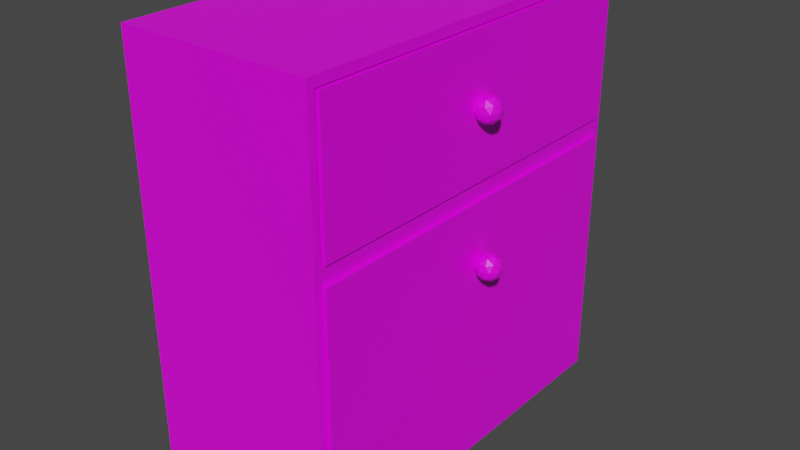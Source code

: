 # Source: chest.blend  (saved by Blender 3.1.7; exported with 4.5.12 LTS)
import bpy
from mathutils import Matrix  # noqa: F401  (used for matrix-valued properties, if any)

bpy.ops.wm.read_factory_settings(use_empty=True)
scene = bpy.context.scene
scene.name = 'Scene'

# ---- collections
col_chest = bpy.data.collections.new('Chest'); scene.collection.children.link(col_chest)

# ---- images (referenced by path relative to the original .blend; pixels are not part of the script)
import os
ASSET_DIR = os.environ.get("B2B_ASSET_DIR", "")  # directory of the original .blend (textures are referenced by path, not embedded)
HERE = os.path.dirname(os.path.abspath(__file__))  # packed textures are extracted next to this script under _unpacked/

def load_image(name, relpath, width, height, colorspace="sRGB"):
    """Load a texture the original file referenced (path relative to the .blend, or extracted next to this script)."""
    p = next((c for c in (os.path.join(HERE, relpath), os.path.join(ASSET_DIR, relpath)) if relpath and os.path.exists(c)), "")
    if p:
        img = bpy.data.images.load(p, check_existing=True)
        img.name = name
    else:  # same state as the original file: an image datablock whose file is absent (Cycles renders it pink)
        img = bpy.data.images.new(name, width, height)
        img.source = "FILE"
        img.filepath = "//" + (relpath or name)
    img.colorspace_settings.name = colorspace
    return img
img_wood_texture_jpg = load_image('wood texture.jpg', 'wood texture.jpg', 1024, 1024, 'sRGB')

# ---- materials (node trees are filled in below, after node groups)
mat_wood = bpy.data.materials.new('wood')
mat_wood.alpha_threshold = 0.0
mat_wood.use_transparent_shadow = False
mat_wood.line_color = (0.0, 0.0, 0.0, 1.0)

# ---- material node trees
mat_wood.use_nodes = True; mat_wood.node_tree.nodes.clear()
_N = mat_wood.node_tree.nodes; _L = mat_wood.node_tree.links
n0 = _N.new('ShaderNodeOutputMaterial'); n0.name = 'Material Output'; n0.location = (300, 300)
n1 = _N.new('ShaderNodeBsdfPrincipled'); n1.name = 'Principled BSDF'; n1.location = (10, 300)
n1.distribution = 'GGX'
n1.subsurface_method = 'RANDOM_WALK_SKIN'
n1.inputs[2].default_value = 0.4
n1.inputs[3].default_value = 1.45
n1.inputs[27].default_value = (0.0, 0.0, 0.0, 1.0)
n1.inputs[28].default_value = 1.0
n2 = _N.new('ShaderNodeTexImage'); n2.name = 'Image Texture'; n2.location = (-280, 260)
n2.image = img_wood_texture_jpg
_L.new(n1.outputs[0], n0.inputs[0])
_L.new(n2.outputs[0], n1.inputs[0])
n0.is_active_output = True

# ---- world
world_world = bpy.data.worlds.new('World'); scene.world = world_world
world_world.use_nodes = True; world_world.node_tree.nodes.clear()
_N = world_world.node_tree.nodes; _L = world_world.node_tree.links
n0 = _N.new('ShaderNodeOutputWorld'); n0.name = 'World Output'; n0.location = (300, 300)
n1 = _N.new('ShaderNodeBackground'); n1.name = 'Background'; n1.location = (10, 300)
n1.inputs[0].default_value = (0.05088, 0.05088, 0.05088, 1.0)
_L.new(n1.outputs[0], n0.inputs[0])
n0.is_active_output = True
world_world.color = (0.05088, 0.05088, 0.05088)
world_world.use_sun_shadow = False
world_world.sun_shadow_jitter_overblur = 0.0

# ---- meshes
me_cube_002 = bpy.data.meshes.new('Cube.002')
me_cube_002.from_pydata([(-0.9205, 0.9595, 0.2402), (-0.9205, 0.9595, -0.9673), (-0.9205, -0.9678, 0.2402), (-0.9205, -0.9678, -0.9673), (1.007, 0.9595, 0.2402), (1.007, 0.9595, -0.9673), (1.007, -0.9678, 0.2402), (1.007, -0.9678, -0.9673), (-0.8412, 0.9211, 0.2419), (-0.8412, 0.9211, -0.908), (-0.8412, -0.9387, 0.2419), (-0.8412, -0.9387, -0.908), (0.9275, 0.9211, 0.2419), (0.9275, 0.9211, -0.908), (0.9275, -0.9387, 0.2419), (0.9275, -0.9387, -0.908)], [], [(5, 7, 6, 4), (2, 6, 7, 3), (3, 7, 5, 1), (1, 5, 4, 0), (1, 0, 2, 3), (13, 12, 14, 15), (10, 11, 15, 14), (11, 9, 13, 15), (9, 8, 12, 13), (9, 11, 10, 8), (0, 4, 12, 8), (4, 6, 14, 12), (2, 0, 8, 10), (6, 2, 10, 14)])
_uv = me_cube_002.uv_layers.new(name='UVMap')
_uv.uv.foreach_set('vector', [0.375, 0.5, 0.375, 0.75, 0.5341, 0.75, 0.5341, 0.5, 0.5341, 0.75, 0.5341, 0.75, 0.375, 0.75, 0.375, 0.75, 0.375, 0.75, 0.375, 0.75, 0.375, 0.5, 0.375, 0.5, 0.375, 0.5, 0.375, 0.5, 0.5341, 0.5, 0.5341, 0.5, 0.375, 0.5, 0.5341, 0.5, 0.5341, 0.75, 0.375, 0.75, 0.375, 0.5, 0.5341, 0.5, 0.5341, 0.75, 0.375, 0.75, 0.5341, 0.75, 0.375, 0.75, 0.375, 0.75, 0.5341, 0.75, 0.375, 0.75, 0.375, 0.5, 0.375, 0.5, 0.375, 0.75, 0.375, 0.5, 0.5341, 0.5, 0.5341, 0.5, 0.375, 0.5, 0.375, 0.5, 0.375, 0.75, 0.5341, 0.75, 0.5341, 0.5, 0.5341, 0.5, 0.5341, 0.5, 0.5341, 0.5, 0.5341, 0.5, 0.5341, 0.5, 0.5341, 0.75, 0.5341, 0.75, 0.5341, 0.5, 0.5341, 0.75, 0.5341, 0.5, 0.5341, 0.5, 0.5341, 0.75, 0.5341, 0.75, 0.5341, 0.75, 0.5341, 0.75, 0.5341, 0.75])
me_cube_002.materials.append(mat_wood)
me_cube_002.use_remesh_preserve_volume = False
me_cube_002.use_remesh_preserve_attributes = False
me_cube_002.use_mirror_vertex_groups = False
me_cube_002.update()
me_cube = bpy.data.meshes.new('Cube')
me_cube.from_pydata([(1.0, 1.0, 1.0), (1.0, 1.0, -1.0), (1.0, -1.0, 1.0), (1.0, -1.0, -1.0), (-1.0, 1.0, 1.0), (-1.0, 1.0, -1.0), (-1.0, -1.0, 1.0), (-1.0, -1.0, -1.0), (1.0, 1.0, 0.2728), (-1.0, -1.0, 0.2728), (1.0, -1.0, 0.2728), (-1.0, 1.0, 0.2728), (1.0, 0.9574, 0.9579), (1.0, -0.9639, 0.9579), (1.0, 0.9574, 0.3149), (1.0, -0.9639, 0.3149), (-0.9302, 0.9574, 0.9579), (-0.9302, -0.9639, 0.9579), (-0.9302, 0.9574, 0.3149), (-0.9302, -0.9639, 0.3149), (1.0, 0.9595, 0.2402), (1.0, 0.9595, -0.9673), (1.0, -0.9678, 0.2402), (1.0, -0.9678, -0.9673), (-0.9205, 0.9595, 0.2402), (-0.9205, 0.9595, -0.9673), (-0.9205, -0.9678, 0.2402), (-0.9205, -0.9678, -0.9673), (1.007, 0.9595, 0.2402), (1.007, -0.9678, 0.2402)], [], [(0, 4, 6, 2), (10, 2, 6, 9), (9, 6, 4, 11), (5, 1, 3, 7), (2, 10, 15, 13), (11, 4, 0, 8), (5, 11, 8, 1), (8, 10, 22, 20), (7, 9, 11, 5), (3, 10, 9, 7), (12, 13, 17, 16), (8, 0, 12, 14), (10, 8, 14, 15), (0, 2, 13, 12), (18, 16, 17, 19), (15, 14, 18, 19), (14, 12, 16, 18), (13, 15, 19, 17), (23, 21, 25, 27), (10, 3, 23, 22), (1, 8, 20, 21), (3, 1, 21, 23), (24, 26, 29, 28), (21, 20, 24, 25), (22, 23, 27, 26)])
_uv = me_cube.uv_layers.new(name='UVMap')
_uv.uv.foreach_set('vector', [0.625, 0.5, 0.875, 0.5, 0.875, 0.75, 0.625, 0.75, 0.5341, 0.75, 0.625, 0.75, 0.625, 1.0, 0.5341, 1.0, 0.5341, 0.0, 0.625, 0.0, 0.625, 0.25, 0.5341, 0.25, 0.125, 0.5, 0.375, 0.5, 0.375, 0.75, 0.125, 0.75, 0.625, 0.75, 0.5341, 0.75, 0.5341, 0.75, 0.625, 0.75, 0.5341, 0.25, 0.625, 0.25, 0.625, 0.5, 0.5341, 0.5, 0.375, 0.25, 0.5341, 0.25, 0.5341, 0.5, 0.375, 0.5, 0.5341, 0.5, 0.5341, 0.75, 0.5341, 0.75, 0.5341, 0.5, 0.375, 0.0, 0.5341, 0.0, 0.5341, 0.25, 0.375, 0.25, 0.375, 0.75, 0.5341, 0.75, 0.5341, 1.0, 0.375, 1.0, 0.625, 0.5, 0.625, 0.75, 0.625, 0.75, 0.625, 0.5, 0.5341, 0.5, 0.625, 0.5, 0.625, 0.5, 0.5341, 0.5, 0.5341, 0.75, 0.5341, 0.5, 0.5341, 0.5, 0.5341, 0.75, 0.625, 0.5, 0.625, 0.75, 0.625, 0.75, 0.625, 0.5, 0.5341, 0.5, 0.625, 0.5, 0.625, 0.75, 0.5341, 0.75, 0.5341, 0.75, 0.5341, 0.5, 0.5341, 0.5, 0.5341, 0.75, 0.5341, 0.5, 0.625, 0.5, 0.625, 0.5, 0.5341, 0.5, 0.625, 0.75, 0.5341, 0.75, 0.5341, 0.75, 0.625, 0.75, 0.375, 0.75, 0.375, 0.5, 0.375, 0.5, 0.375, 0.75, 0.5341, 0.75, 0.375, 0.75, 0.375, 0.75, 0.5341, 0.75, 0.375, 0.5, 0.5341, 0.5, 0.5341, 0.5, 0.375, 0.5, 0.375, 0.75, 0.375, 0.5, 0.375, 0.5, 0.375, 0.75, 0.5341, 0.5, 0.5341, 0.75, 0.5341, 0.75, 0.5341, 0.5, 0.375, 0.5, 0.5341, 0.5, 0.5341, 0.5, 0.375, 0.5, 0.5341, 0.75, 0.375, 0.75, 0.375, 0.75, 0.5341, 0.75])
me_cube.materials.append(mat_wood)
me_cube.use_remesh_preserve_volume = False
me_cube.use_remesh_preserve_attributes = False
me_cube.use_mirror_vertex_groups = False
me_cube.update()
me_cube_001 = bpy.data.meshes.new('Cube.001')
me_cube_001.from_pydata([(-0.9205, 0.9595, 0.2402), (-0.9205, 0.9595, -0.9673), (-0.9205, -0.9678, 0.2402), (-0.9205, -0.9678, -0.9673), (1.007, 0.9595, 0.2402), (1.007, 0.9595, -0.9673), (1.007, -0.9678, 0.2402), (1.007, -0.9678, -0.9673), (-0.8412, 0.9211, 0.2419), (-0.8412, 0.9211, -0.908), (-0.8412, -0.9387, 0.2419), (-0.8412, -0.9387, -0.908), (0.9275, 0.9211, 0.2419), (0.9275, 0.9211, -0.908), (0.9275, -0.9387, 0.2419), (0.9275, -0.9387, -0.908)], [], [(5, 7, 6, 4), (2, 6, 7, 3), (3, 7, 5, 1), (1, 5, 4, 0), (1, 0, 2, 3), (13, 12, 14, 15), (10, 11, 15, 14), (11, 9, 13, 15), (9, 8, 12, 13), (9, 11, 10, 8), (0, 4, 12, 8), (4, 6, 14, 12), (2, 0, 8, 10), (6, 2, 10, 14)])
_uv = me_cube_001.uv_layers.new(name='UVMap')
_uv.uv.foreach_set('vector', [0.375, 0.5, 0.375, 0.75, 0.5341, 0.75, 0.5341, 0.5, 0.5341, 0.75, 0.5341, 0.75, 0.375, 0.75, 0.375, 0.75, 0.375, 0.75, 0.375, 0.75, 0.375, 0.5, 0.375, 0.5, 0.375, 0.5, 0.375, 0.5, 0.5341, 0.5, 0.5341, 0.5, 0.375, 0.5, 0.5341, 0.5, 0.5341, 0.75, 0.375, 0.75, 0.375, 0.5, 0.5341, 0.5, 0.5341, 0.75, 0.375, 0.75, 0.5341, 0.75, 0.375, 0.75, 0.375, 0.75, 0.5341, 0.75, 0.375, 0.75, 0.375, 0.5, 0.375, 0.5, 0.375, 0.75, 0.375, 0.5, 0.5341, 0.5, 0.5341, 0.5, 0.375, 0.5, 0.375, 0.5, 0.375, 0.75, 0.5341, 0.75, 0.5341, 0.5, 0.5341, 0.5, 0.5341, 0.5, 0.5341, 0.5, 0.5341, 0.5, 0.5341, 0.5, 0.5341, 0.75, 0.5341, 0.75, 0.5341, 0.5, 0.5341, 0.75, 0.5341, 0.5, 0.5341, 0.5, 0.5341, 0.75, 0.5341, 0.75, 0.5341, 0.75, 0.5341, 0.75, 0.5341, 0.75])
me_cube_001.materials.append(mat_wood)
me_cube_001.use_remesh_preserve_volume = False
me_cube_001.use_remesh_preserve_attributes = False
me_cube_001.use_mirror_vertex_groups = False
me_cube_001.update()
me_cube_003 = bpy.data.meshes.new('Cube.003')
me_cube_003.from_pydata([(0.0, 3.586e-08, -0.1155), (0.09689, -0.03487, -0.05167), (-0.03701, -0.05642, -0.05167), (-0.1198, 3.586e-08, -0.05167), (-0.03701, 0.05642, -0.05167), (0.09689, 0.03487, -0.05167), (0.03701, -0.05642, 0.05167), (-0.09689, -0.03487, 0.05167), (-0.09689, 0.03487, 0.05167), (0.03701, 0.05642, 0.05167), (0.1198, 3.586e-08, 0.05167), (0.0, 3.586e-08, 0.1155), (-0.02175, -0.03316, -0.09827), (0.05695, -0.02049, -0.09827), (0.0352, -0.05366, -0.06074), (0.1139, 3.586e-08, -0.06074), (0.05695, 0.02049, -0.09827), (-0.07039, 3.586e-08, -0.09827), (-0.09214, -0.03316, -0.06074), (-0.02175, 0.03316, -0.09827), (-0.09214, 0.03316, -0.06074), (0.0352, 0.05366, -0.06074), (0.1273, -0.02049, 0.0), (0.1273, 0.02049, 0.0), (0.0, -0.06632, 0.0), (0.0787, -0.05366, 0.0), (-0.1273, -0.02049, 0.0), (-0.0787, -0.05366, 0.0), (-0.0787, 0.05366, 0.0), (-0.1273, 0.02049, 0.0), (0.0787, 0.05366, 0.0), (0.0, 0.06632, 0.0), (0.09214, -0.03316, 0.06074), (-0.0352, -0.05366, 0.06074), (-0.1139, 3.586e-08, 0.06074), (-0.0352, 0.05366, 0.06074), (0.09214, 0.03316, 0.06074), (0.02175, -0.03316, 0.09827), (0.07039, 3.586e-08, 0.09827), (-0.05695, -0.02049, 0.09827), (-0.05695, 0.02049, 0.09827), (0.02175, 0.03316, 0.09827)], [], [(0, 13, 12), (1, 13, 15), (0, 12, 17), (0, 17, 19), (0, 19, 16), (1, 15, 22), (2, 14, 24), (3, 18, 26), (4, 20, 28), (5, 21, 30), (1, 22, 25), (2, 24, 27), (3, 26, 29), (4, 28, 31), (5, 30, 23), (6, 32, 37), (7, 33, 39), (8, 34, 40), (9, 35, 41), (10, 36, 38), (38, 41, 11), (38, 36, 41), (36, 9, 41), (41, 40, 11), (41, 35, 40), (35, 8, 40), (40, 39, 11), (40, 34, 39), (34, 7, 39), (39, 37, 11), (39, 33, 37), (33, 6, 37), (37, 38, 11), (37, 32, 38), (32, 10, 38), (23, 36, 10), (23, 30, 36), (30, 9, 36), (31, 35, 9), (31, 28, 35), (28, 8, 35), (29, 34, 8), (29, 26, 34), (26, 7, 34), (27, 33, 7), (27, 24, 33), (24, 6, 33), (25, 32, 6), (25, 22, 32), (22, 10, 32), (30, 31, 9), (30, 21, 31), (21, 4, 31), (28, 29, 8), (28, 20, 29), (20, 3, 29), (26, 27, 7), (26, 18, 27), (18, 2, 27), (24, 25, 6), (24, 14, 25), (14, 1, 25), (22, 23, 10), (22, 15, 23), (15, 5, 23), (16, 21, 5), (16, 19, 21), (19, 4, 21), (19, 20, 4), (19, 17, 20), (17, 3, 20), (17, 18, 3), (17, 12, 18), (12, 2, 18), (15, 16, 5), (15, 13, 16), (13, 0, 16), (12, 14, 2), (12, 13, 14), (13, 1, 14)])
_uv = me_cube_003.uv_layers.new(name='UVMap')
_uv.uv.foreach_set('vector', [0.1818, 0.0, 0.2273, 0.07873, 0.1364, 0.07873, 0.2727, 0.1575, 0.3182, 0.07873, 0.3636, 0.1575, 0.9091, 0.0, 0.9545, 0.07873, 0.8636, 0.07873, 0.7273, 0.0, 0.7727, 0.07873, 0.6818, 0.07873, 0.5455, 0.0, 0.5909, 0.07873, 0.5, 0.07873, 0.2727, 0.1575, 0.3636, 0.1575, 0.3182, 0.2362, 0.09091, 0.1575, 0.1818, 0.1575, 0.1364, 0.2362, 0.8182, 0.1575, 0.9091, 0.1575, 0.8636, 0.2362, 0.6364, 0.1575, 0.7273, 0.1575, 0.6818, 0.2362, 0.4545, 0.1575, 0.5455, 0.1575, 0.5, 0.2362, 0.2727, 0.1575, 0.3182, 0.2362, 0.2273, 0.2362, 0.09091, 0.1575, 0.1364, 0.2362, 0.04546, 0.2362, 0.8182, 0.1575, 0.8636, 0.2362, 0.7727, 0.2362, 0.6364, 0.1575, 0.6818, 0.2362, 0.5909, 0.2362, 0.4545, 0.1575, 0.5, 0.2362, 0.4091, 0.2362, 0.1818, 0.3149, 0.2727, 0.3149, 0.2273, 0.3937, 0.0, 0.3149, 0.09091, 0.3149, 0.04546, 0.3937, 0.7273, 0.3149, 0.8182, 0.3149, 0.7727, 0.3937, 0.5455, 0.3149, 0.6364, 0.3149, 0.5909, 0.3937, 0.3636, 0.3149, 0.4545, 0.3149, 0.4091, 0.3937, 0.4091, 0.3937, 0.5, 0.3937, 0.4545, 0.4724, 0.4091, 0.3937, 0.4545, 0.3149, 0.5, 0.3937, 0.4545, 0.3149, 0.5455, 0.3149, 0.5, 0.3937, 0.5909, 0.3937, 0.6818, 0.3937, 0.6364, 0.4724, 0.5909, 0.3937, 0.6364, 0.3149, 0.6818, 0.3937, 0.6364, 0.3149, 0.7273, 0.3149, 0.6818, 0.3937, 0.7727, 0.3937, 0.8636, 0.3937, 0.8182, 0.4724, 0.7727, 0.3937, 0.8182, 0.3149, 0.8636, 0.3937, 0.8182, 0.3149, 0.9091, 0.3149, 0.8636, 0.3937, 0.04546, 0.3937, 0.1364, 0.3937, 0.09091, 0.4724, 0.04546, 0.3937, 0.09091, 0.3149, 0.1364, 0.3937, 0.09091, 0.3149, 0.1818, 0.3149, 0.1364, 0.3937, 0.2273, 0.3937, 0.3182, 0.3937, 0.2727, 0.4724, 0.2273, 0.3937, 0.2727, 0.3149, 0.3182, 0.3937, 0.2727, 0.3149, 0.3636, 0.3149, 0.3182, 0.3937, 0.4091, 0.2362, 0.4545, 0.3149, 0.3636, 0.3149, 0.4091, 0.2362, 0.5, 0.2362, 0.4545, 0.3149, 0.5, 0.2362, 0.5455, 0.3149, 0.4545, 0.3149, 0.5909, 0.2362, 0.6364, 0.3149, 0.5455, 0.3149, 0.5909, 0.2362, 0.6818, 0.2362, 0.6364, 0.3149, 0.6818, 0.2362, 0.7273, 0.3149, 0.6364, 0.3149, 0.7727, 0.2362, 0.8182, 0.3149, 0.7273, 0.3149, 0.7727, 0.2362, 0.8636, 0.2362, 0.8182, 0.3149, 0.8636, 0.2362, 0.9091, 0.3149, 0.8182, 0.3149, 0.04546, 0.2362, 0.09091, 0.3149, 0.0, 0.3149, 0.04546, 0.2362, 0.1364, 0.2362, 0.09091, 0.3149, 0.1364, 0.2362, 0.1818, 0.3149, 0.09091, 0.3149, 0.2273, 0.2362, 0.2727, 0.3149, 0.1818, 0.3149, 0.2273, 0.2362, 0.3182, 0.2362, 0.2727, 0.3149, 0.3182, 0.2362, 0.3636, 0.3149, 0.2727, 0.3149, 0.5, 0.2362, 0.5909, 0.2362, 0.5455, 0.3149, 0.5, 0.2362, 0.5455, 0.1575, 0.5909, 0.2362, 0.5455, 0.1575, 0.6364, 0.1575, 0.5909, 0.2362, 0.6818, 0.2362, 0.7727, 0.2362, 0.7273, 0.3149, 0.6818, 0.2362, 0.7273, 0.1575, 0.7727, 0.2362, 0.7273, 0.1575, 0.8182, 0.1575, 0.7727, 0.2362, 0.8636, 0.2362, 0.9545, 0.2362, 0.9091, 0.3149, 0.8636, 0.2362, 0.9091, 0.1575, 0.9545, 0.2362, 0.9091, 0.1575, 1.0, 0.1575, 0.9545, 0.2362, 0.1364, 0.2362, 0.2273, 0.2362, 0.1818, 0.3149, 0.1364, 0.2362, 0.1818, 0.1575, 0.2273, 0.2362, 0.1818, 0.1575, 0.2727, 0.1575, 0.2273, 0.2362, 0.3182, 0.2362, 0.4091, 0.2362, 0.3636, 0.3149, 0.3182, 0.2362, 0.3636, 0.1575, 0.4091, 0.2362, 0.3636, 0.1575, 0.4545, 0.1575, 0.4091, 0.2362, 0.5, 0.07873, 0.5455, 0.1575, 0.4545, 0.1575, 0.5, 0.07873, 0.5909, 0.07873, 0.5455, 0.1575, 0.5909, 0.07873, 0.6364, 0.1575, 0.5455, 0.1575, 0.6818, 0.07873, 0.7273, 0.1575, 0.6364, 0.1575, 0.6818, 0.07873, 0.7727, 0.07873, 0.7273, 0.1575, 0.7727, 0.07873, 0.8182, 0.1575, 0.7273, 0.1575, 0.8636, 0.07873, 0.9091, 0.1575, 0.8182, 0.1575, 0.8636, 0.07873, 0.9545, 0.07873, 0.9091, 0.1575, 0.9545, 0.07873, 1.0, 0.1575, 0.9091, 0.1575, 0.3636, 0.1575, 0.4091, 0.07873, 0.4545, 0.1575, 0.3636, 0.1575, 0.3182, 0.07873, 0.4091, 0.07873, 0.3182, 0.07873, 0.3636, 0.0, 0.4091, 0.07873, 0.1364, 0.07873, 0.1818, 0.1575, 0.09091, 0.1575, 0.1364, 0.07873, 0.2273, 0.07873, 0.1818, 0.1575, 0.2273, 0.07873, 0.2727, 0.1575, 0.1818, 0.1575])
me_cube_003.materials.append(mat_wood)
me_cube_003.use_remesh_preserve_volume = False
me_cube_003.use_remesh_preserve_attributes = False
me_cube_003.use_mirror_vertex_groups = False
me_cube_003.update()
me_cube_004 = bpy.data.meshes.new('Cube.004')
me_cube_004.from_pydata([(-1.192e-07, 0.0, -0.1152), (0.0966, -0.03477, -0.05152), (-0.0369, -0.05625, -0.05152), (-0.1194, 0.0, -0.05151), (-0.0369, 0.05625, -0.05152), (0.0966, 0.03477, -0.05152), (0.0369, -0.05625, 0.05152), (-0.0966, -0.03477, 0.05152), (-0.0966, 0.03477, 0.05152), (0.0369, 0.05625, 0.05152), (0.1194, 0.0, 0.05151), (-1.192e-07, 0.0, 0.1152), (-0.02169, -0.03306, -0.09799), (0.05678, -0.02043, -0.09799), (0.03509, -0.0535, -0.06056), (0.1136, 0.0, -0.06056), (0.05678, 0.02043, -0.09799), (-0.07019, 0.0, -0.09799), (-0.09187, -0.03306, -0.06056), (-0.02169, 0.03306, -0.09799), (-0.09187, 0.03306, -0.06056), (0.03509, 0.0535, -0.06056), (0.127, -0.02043, 0.0), (0.127, 0.02043, 0.0), (-1.192e-07, -0.06613, 0.0), (0.07847, -0.0535, 0.0), (-0.127, -0.02043, 0.0), (-0.07847, -0.0535, 0.0), (-0.07847, 0.0535, 0.0), (-0.127, 0.02043, 0.0), (0.07847, 0.0535, 0.0), (-1.192e-07, 0.06613, 0.0), (0.09187, -0.03306, 0.06056), (-0.03509, -0.0535, 0.06056), (-0.1136, 0.0, 0.06056), (-0.03509, 0.0535, 0.06056), (0.09187, 0.03306, 0.06056), (0.02169, -0.03306, 0.09799), (0.07019, 0.0, 0.09799), (-0.05678, -0.02043, 0.09799), (-0.05678, 0.02043, 0.09799), (0.02169, 0.03306, 0.09799)], [], [(0, 13, 12), (1, 13, 15), (0, 12, 17), (0, 17, 19), (0, 19, 16), (1, 15, 22), (2, 14, 24), (3, 18, 26), (4, 20, 28), (5, 21, 30), (1, 22, 25), (2, 24, 27), (3, 26, 29), (4, 28, 31), (5, 30, 23), (6, 32, 37), (7, 33, 39), (8, 34, 40), (9, 35, 41), (10, 36, 38), (38, 41, 11), (38, 36, 41), (36, 9, 41), (41, 40, 11), (41, 35, 40), (35, 8, 40), (40, 39, 11), (40, 34, 39), (34, 7, 39), (39, 37, 11), (39, 33, 37), (33, 6, 37), (37, 38, 11), (37, 32, 38), (32, 10, 38), (23, 36, 10), (23, 30, 36), (30, 9, 36), (31, 35, 9), (31, 28, 35), (28, 8, 35), (29, 34, 8), (29, 26, 34), (26, 7, 34), (27, 33, 7), (27, 24, 33), (24, 6, 33), (25, 32, 6), (25, 22, 32), (22, 10, 32), (30, 31, 9), (30, 21, 31), (21, 4, 31), (28, 29, 8), (28, 20, 29), (20, 3, 29), (26, 27, 7), (26, 18, 27), (18, 2, 27), (24, 25, 6), (24, 14, 25), (14, 1, 25), (22, 23, 10), (22, 15, 23), (15, 5, 23), (16, 21, 5), (16, 19, 21), (19, 4, 21), (19, 20, 4), (19, 17, 20), (17, 3, 20), (17, 18, 3), (17, 12, 18), (12, 2, 18), (15, 16, 5), (15, 13, 16), (13, 0, 16), (12, 14, 2), (12, 13, 14), (13, 1, 14)])
_uv = me_cube_004.uv_layers.new(name='UVMap')
_uv.uv.foreach_set('vector', [0.1818, 0.0, 0.2273, 0.07873, 0.1364, 0.07873, 0.2727, 0.1575, 0.3182, 0.07873, 0.3636, 0.1575, 0.9091, 0.0, 0.9545, 0.07873, 0.8636, 0.07873, 0.7273, 0.0, 0.7727, 0.07873, 0.6818, 0.07873, 0.5455, 0.0, 0.5909, 0.07873, 0.5, 0.07873, 0.2727, 0.1575, 0.3636, 0.1575, 0.3182, 0.2362, 0.09091, 0.1575, 0.1818, 0.1575, 0.1364, 0.2362, 0.8182, 0.1575, 0.9091, 0.1575, 0.8636, 0.2362, 0.6364, 0.1575, 0.7273, 0.1575, 0.6818, 0.2362, 0.4545, 0.1575, 0.5455, 0.1575, 0.5, 0.2362, 0.2727, 0.1575, 0.3182, 0.2362, 0.2273, 0.2362, 0.09091, 0.1575, 0.1364, 0.2362, 0.04546, 0.2362, 0.8182, 0.1575, 0.8636, 0.2362, 0.7727, 0.2362, 0.6364, 0.1575, 0.6818, 0.2362, 0.5909, 0.2362, 0.4545, 0.1575, 0.5, 0.2362, 0.4091, 0.2362, 0.1818, 0.3149, 0.2727, 0.3149, 0.2273, 0.3937, 0.0, 0.3149, 0.09091, 0.3149, 0.04546, 0.3937, 0.7273, 0.3149, 0.8182, 0.3149, 0.7727, 0.3937, 0.5455, 0.3149, 0.6364, 0.3149, 0.5909, 0.3937, 0.3636, 0.3149, 0.4545, 0.3149, 0.4091, 0.3937, 0.4091, 0.3937, 0.5, 0.3937, 0.4545, 0.4724, 0.4091, 0.3937, 0.4545, 0.3149, 0.5, 0.3937, 0.4545, 0.3149, 0.5455, 0.3149, 0.5, 0.3937, 0.5909, 0.3937, 0.6818, 0.3937, 0.6364, 0.4724, 0.5909, 0.3937, 0.6364, 0.3149, 0.6818, 0.3937, 0.6364, 0.3149, 0.7273, 0.3149, 0.6818, 0.3937, 0.7727, 0.3937, 0.8636, 0.3937, 0.8182, 0.4724, 0.7727, 0.3937, 0.8182, 0.3149, 0.8636, 0.3937, 0.8182, 0.3149, 0.9091, 0.3149, 0.8636, 0.3937, 0.04546, 0.3937, 0.1364, 0.3937, 0.09091, 0.4724, 0.04546, 0.3937, 0.09091, 0.3149, 0.1364, 0.3937, 0.09091, 0.3149, 0.1818, 0.3149, 0.1364, 0.3937, 0.2273, 0.3937, 0.3182, 0.3937, 0.2727, 0.4724, 0.2273, 0.3937, 0.2727, 0.3149, 0.3182, 0.3937, 0.2727, 0.3149, 0.3636, 0.3149, 0.3182, 0.3937, 0.4091, 0.2362, 0.4545, 0.3149, 0.3636, 0.3149, 0.4091, 0.2362, 0.5, 0.2362, 0.4545, 0.3149, 0.5, 0.2362, 0.5455, 0.3149, 0.4545, 0.3149, 0.5909, 0.2362, 0.6364, 0.3149, 0.5455, 0.3149, 0.5909, 0.2362, 0.6818, 0.2362, 0.6364, 0.3149, 0.6818, 0.2362, 0.7273, 0.3149, 0.6364, 0.3149, 0.7727, 0.2362, 0.8182, 0.3149, 0.7273, 0.3149, 0.7727, 0.2362, 0.8636, 0.2362, 0.8182, 0.3149, 0.8636, 0.2362, 0.9091, 0.3149, 0.8182, 0.3149, 0.04546, 0.2362, 0.09091, 0.3149, 0.0, 0.3149, 0.04546, 0.2362, 0.1364, 0.2362, 0.09091, 0.3149, 0.1364, 0.2362, 0.1818, 0.3149, 0.09091, 0.3149, 0.2273, 0.2362, 0.2727, 0.3149, 0.1818, 0.3149, 0.2273, 0.2362, 0.3182, 0.2362, 0.2727, 0.3149, 0.3182, 0.2362, 0.3636, 0.3149, 0.2727, 0.3149, 0.5, 0.2362, 0.5909, 0.2362, 0.5455, 0.3149, 0.5, 0.2362, 0.5455, 0.1575, 0.5909, 0.2362, 0.5455, 0.1575, 0.6364, 0.1575, 0.5909, 0.2362, 0.6818, 0.2362, 0.7727, 0.2362, 0.7273, 0.3149, 0.6818, 0.2362, 0.7273, 0.1575, 0.7727, 0.2362, 0.7273, 0.1575, 0.8182, 0.1575, 0.7727, 0.2362, 0.8636, 0.2362, 0.9545, 0.2362, 0.9091, 0.3149, 0.8636, 0.2362, 0.9091, 0.1575, 0.9545, 0.2362, 0.9091, 0.1575, 1.0, 0.1575, 0.9545, 0.2362, 0.1364, 0.2362, 0.2273, 0.2362, 0.1818, 0.3149, 0.1364, 0.2362, 0.1818, 0.1575, 0.2273, 0.2362, 0.1818, 0.1575, 0.2727, 0.1575, 0.2273, 0.2362, 0.3182, 0.2362, 0.4091, 0.2362, 0.3636, 0.3149, 0.3182, 0.2362, 0.3636, 0.1575, 0.4091, 0.2362, 0.3636, 0.1575, 0.4545, 0.1575, 0.4091, 0.2362, 0.5, 0.07873, 0.5455, 0.1575, 0.4545, 0.1575, 0.5, 0.07873, 0.5909, 0.07873, 0.5455, 0.1575, 0.5909, 0.07873, 0.6364, 0.1575, 0.5455, 0.1575, 0.6818, 0.07873, 0.7273, 0.1575, 0.6364, 0.1575, 0.6818, 0.07873, 0.7727, 0.07873, 0.7273, 0.1575, 0.7727, 0.07873, 0.8182, 0.1575, 0.7273, 0.1575, 0.8636, 0.07873, 0.9091, 0.1575, 0.8182, 0.1575, 0.8636, 0.07873, 0.9545, 0.07873, 0.9091, 0.1575, 0.9545, 0.07873, 1.0, 0.1575, 0.9091, 0.1575, 0.3636, 0.1575, 0.4091, 0.07873, 0.4545, 0.1575, 0.3636, 0.1575, 0.3182, 0.07873, 0.4091, 0.07873, 0.3182, 0.07873, 0.3636, 0.0, 0.4091, 0.07873, 0.1364, 0.07873, 0.1818, 0.1575, 0.09091, 0.1575, 0.1364, 0.07873, 0.2273, 0.07873, 0.1818, 0.1575, 0.2273, 0.07873, 0.2727, 0.1575, 0.1818, 0.1575])
me_cube_004.materials.append(mat_wood)
me_cube_004.use_remesh_preserve_volume = False
me_cube_004.use_remesh_preserve_attributes = False
me_cube_004.use_mirror_vertex_groups = False
me_cube_004.update()
arm_armature = bpy.data.armatures.new('Armature')  # bones are not reproduced
arm_armature_001 = bpy.data.armatures.new('Armature.001')  # bones are not reproduced
arm_armature_002 = bpy.data.armatures.new('Armature.002')  # bones are not reproduced
arm_armature_003 = bpy.data.armatures.new('Armature.003')  # bones are not reproduced

# ---- objects
ob_upper_drawer = bpy.data.objects.new('upper_drawer', me_cube_002)
ob_main_body = bpy.data.objects.new('main body', me_cube)
ob_lower_drawer = bpy.data.objects.new('lower_drawer', me_cube_001)
ob_handle_001 = bpy.data.objects.new('handle.001', me_cube_003)
ob_handle_002 = bpy.data.objects.new('handle.002', me_cube_004)
ob_drawer1 = bpy.data.objects.new('drawer1', arm_armature)
ob_drawer2 = bpy.data.objects.new('drawer2', arm_armature_001)
ob_handle2 = bpy.data.objects.new('handle2', arm_armature_002)
ob_handle1 = bpy.data.objects.new('handle1', arm_armature_003)

# ---- transforms, parenting, visibility, modifiers, constraints
ob_upper_drawer.parent = ob_drawer1
ob_upper_drawer.matrix_parent_inverse = Matrix(((-2.775e-08, 0.6349, -2.168e-22, 1.837e-07), (2.775e-08, 1.213e-15, 0.6349, -0.7461), (0.6349, 2.775e-08, -2.775e-08, -1.909), (-0.0, 0.0, 0.0, 1.0)))
ob_upper_drawer.location = (3.747, 0.01429, 1.624)
ob_upper_drawer.scale = (0.9871, 1.993, 1.144)
ob_upper_drawer.lock_rotations_4d = False
ob_upper_drawer.empty_display_type = 'ARROWS'
ob_upper_drawer.lineart.crease_threshold = 0.0
_vg = ob_upper_drawer.vertex_groups.new(name='Bone')
for _i, _w in zip([0, 1, 2, 3, 4, 5, 6, 7, 8, 9, 10, 11, 12, 13, 14, 15], [1.0, 1.0, 1.0, 1.0, 1.0, 1.0, 1.0, 1.0, 1.0, 1.0, 1.0, 1.0, 1.0, 1.0, 1.0, 1.0]): _vg.add([_i], _w, 'REPLACE')
_m = ob_upper_drawer.modifiers.new('Armature', 'ARMATURE')
_m.object = ob_drawer1
ob_main_body.location = (0.0, 0.0, 0.0)
ob_main_body.scale = (1.0, 2.019, 2.189)
ob_main_body.lock_rotations_4d = False
ob_main_body.empty_display_type = 'ARROWS'
ob_main_body.lineart.crease_threshold = 0.0
ob_lower_drawer.parent = ob_drawer2
ob_lower_drawer.matrix_parent_inverse = Matrix(((-2.775e-08, 0.6349, -2.168e-22, 0.1114), (2.775e-08, 1.213e-15, 0.6349, 0.1971), (0.6349, 2.775e-08, -2.775e-08, -1.883), (-0.0, 0.0, 0.0, 1.0)))
ob_lower_drawer.location = (3.736, -0.2034, -0.2272)
ob_lower_drawer.scale = (0.9948, 2.008, 2.177)
ob_lower_drawer.lock_rotations_4d = False
ob_lower_drawer.empty_display_type = 'ARROWS'
ob_lower_drawer.lineart.crease_threshold = 0.0
_vg = ob_lower_drawer.vertex_groups.new(name='Bone')
_vg.add([0, 1, 2, 3, 4, 5, 6, 7, 8, 9, 10, 11, 12, 13, 14, 15], 1.0, 'REPLACE')
_m = ob_lower_drawer.modifiers.new('Armature', 'ARMATURE')
_m.object = ob_drawer2
ob_handle_001.parent = ob_handle1
ob_handle_001.matrix_parent_inverse = Matrix(((2.593e-07, 3.435, -2.593e-07, 0.05803), (-3.435, 2.593e-07, 2.238e-06, 3.741), (2.238e-06, 2.593e-07, 3.435, -4.901), (-0.0, -0.0, -0.0, 1.0)))
ob_handle_001.location = (1.088, 0.001266, 1.439)
ob_handle_001.scale = (0.9871, 1.993, 1.144)
ob_handle_001.lock_rotations_4d = False
ob_handle_001.empty_display_type = 'ARROWS'
ob_handle_001.lineart.crease_threshold = 0.0
_vg = ob_handle_001.vertex_groups.new(name='Bone')
_vg.add([0, 1, 2, 3, 4, 5, 6, 7, 8, 9, 10, 11, 12, 13, 14, 15, 16, 17, 18, 19, 20, 21, 22, 23, 24, 25, 26, 27, 28, 29, 30, 31, 32, 33, 34, 35, 36, 37, 38, 39, 40, 41], 1.0, 'REPLACE')
_m = ob_handle_001.modifiers.new('Armature', 'ARMATURE')
_m.object = ob_handle1
ob_handle_002.parent = ob_handle2
ob_handle_002.matrix_parent_inverse = Matrix(((2.593e-07, 3.435, -2.593e-07, 0.6346), (-3.435, 2.593e-07, 2.238e-06, 16.52), (2.238e-06, 2.593e-07, 3.435, 1.077), (-0.0, -0.0, -0.0, 1.0)))
ob_handle_002.location = (4.861, -0.1832, -0.3203)
ob_handle_002.scale = (0.9948, 2.008, 1.153)
ob_handle_002.lock_rotations_4d = False
ob_handle_002.empty_display_type = 'ARROWS'
ob_handle_002.lineart.crease_threshold = 0.0
_vg = ob_handle_002.vertex_groups.new(name='Bone')
_vg.add([0, 1, 2, 3, 4, 5, 6, 7, 8, 9, 10, 11, 12, 13, 14, 15, 16, 17, 18, 19, 20, 21, 22, 23, 24, 25, 26, 27, 28, 29, 30, 31, 32, 33, 34, 35, 36, 37, 38, 39, 40, 41], 1.0, 'REPLACE')
_m = ob_handle_002.modifiers.new('Armature', 'ARMATURE')
_m.object = ob_handle2
ob_drawer1.location = (-0.7131, -0.006474, 1.356)
ob_drawer1.rotation_euler = (1.571, -0.0, 1.571)
ob_drawer1.scale = (1.575, 1.575, 1.575)
ob_drawer2.location = (-0.7323, 0.02871, -0.08073)
ob_drawer2.rotation_euler = (1.571, -0.0, 1.571)
ob_drawer2.scale = (1.575, 1.575, 1.575)
ob_handle2.location = (1.099, 0.0194, -0.08397)
ob_handle2.rotation_euler = (6.283, 7.55e-08, 1.571)
ob_handle2.scale = (0.2912, 0.2912, 0.2912)
ob_handle1.parent = ob_drawer1
ob_handle1.matrix_parent_inverse = Matrix(((-2.775e-08, 0.6349, -2.168e-22, -0.8973), (2.775e-08, 1.213e-15, 0.6349, -1.135), (0.6349, 2.775e-08, -2.775e-08, -2.395), (-0.0, 0.0, 0.0, 1.0)))
ob_handle1.location = (5.59, 1.396, 1.81)
ob_handle1.rotation_euler = (-12.65, -6.38, 7.929)
ob_handle1.scale = (0.2912, 0.2912, 0.2912)

# ---- collection membership
col_chest.objects.link(ob_upper_drawer)
col_chest.objects.link(ob_main_body)
col_chest.objects.link(ob_lower_drawer)
col_chest.objects.link(ob_handle_001)
col_chest.objects.link(ob_handle_002)
col_chest.objects.link(ob_drawer1)
col_chest.objects.link(ob_drawer2)
col_chest.objects.link(ob_handle2)
col_chest.objects.link(ob_handle1)

# ---- scene / render settings (as saved in the file)
scene.frame_start = 1; scene.frame_end = 250; scene.frame_set(1)
scene.render.engine = 'BLENDER_EEVEE_NEXT'
scene.cycles.sampling_pattern = 'TABULATED_SOBOL'
scene.cycles.use_light_tree = False
scene.view_settings.view_transform = 'Filmic'
bpy.context.view_layer.update()

# ---- added for rendering (the .blend has no active camera and no usable light): camera, sun
cam_auto = bpy.data.cameras.new('AutoCamera')
cam_auto.lens = 50.0
cam_auto.sensor_width = 36.0
cam_auto.clip_end = 1000.0
ob_auto_camera = bpy.data.objects.new('AutoCamera', cam_auto)
scene.collection.objects.link(ob_auto_camera)
ob_auto_camera.location = (6.03816, -7.07897, 4.71932)
ob_auto_camera.rotation_euler = (1.09748, -7.21219e-08, 0.694738)
scene.camera = ob_auto_camera
light_auto_sun = bpy.data.lights.new('AutoSun', 'SUN')
light_auto_sun.energy = 3.0
light_auto_sun.angle = 0.0523599
ob_auto_sun = bpy.data.objects.new('AutoSun', light_auto_sun)
scene.collection.objects.link(ob_auto_sun)
ob_auto_sun.rotation_euler = (0.872665, 0.174533, 0.523599)
bpy.context.view_layer.update()
